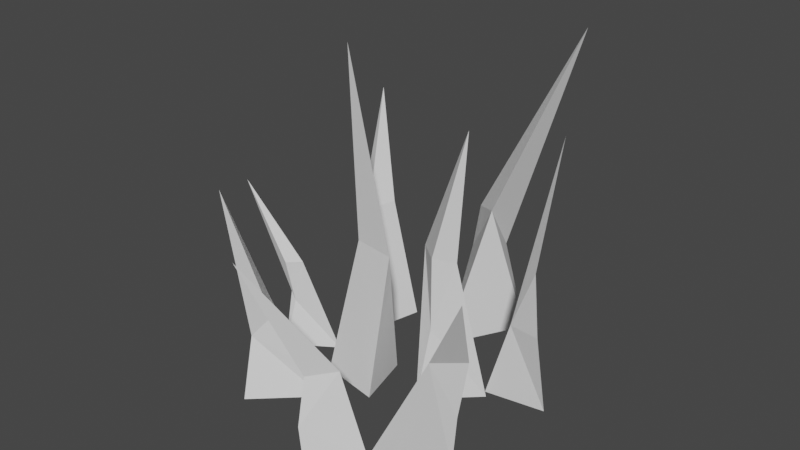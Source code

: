 # Source: Grass6.blend  (saved by Blender 2.82.7; exported with 4.5.12 LTS)
import bpy
from mathutils import Matrix  # noqa: F401  (used for matrix-valued properties, if any)

bpy.ops.wm.read_factory_settings(use_empty=True)
scene = bpy.context.scene
scene.name = 'Scene'

# ---- collections
col_collection = bpy.data.collections.new('Collection'); scene.collection.children.link(col_collection)

# ---- world
world_world = bpy.data.worlds.new('World'); scene.world = world_world
world_world.use_nodes = True; world_world.node_tree.nodes.clear()
_N = world_world.node_tree.nodes; _L = world_world.node_tree.links
n0 = _N.new('ShaderNodeOutputWorld'); n0.name = 'World Output'; n0.location = (300, 300)
n1 = _N.new('ShaderNodeBackground'); n1.name = 'Background'; n1.location = (10, 300)
n1.inputs[0].default_value = (0.05088, 0.05088, 0.05088, 1.0)
_L.new(n1.outputs[0], n0.inputs[0])
n0.is_active_output = True
world_world.color = (0.05088, 0.05088, 0.05088)
world_world.use_sun_shadow = False
world_world.sun_shadow_jitter_overblur = 0.0

# ---- meshes
me_cone_014 = bpy.data.meshes.new('Cone.014')
me_cone_014.from_pydata([(0.05724, 0.3206, -0.7182), (0.3203, -0.1216, -0.7182), (-0.2238, -0.08688, -0.7182), (0.1173, -0.1511, 1.544), (-0.1124, -0.0616, 0.297), (0.07197, -0.07645, 0.2606), (-0.1189, 0.2309, 0.2647), (-0.1117, -0.05388, -0.2117)], [], [(6, 3, 5), (5, 3, 4, 7), (7, 4, 3, 6), (0, 1, 2), (2, 7, 6, 0), (1, 5, 7, 2), (0, 6, 5, 1)])
_uv = me_cone_014.uv_layers.new(name='UVMap')
_uv.uv.foreach_set('vector', [0.25, 0.37, 0.25, 0.25, 0.3539, 0.19, 0.3539, 0.19, 0.25, 0.25, 0.1461, 0.19, 0.09412, 0.16, 0.09412, 0.16, 0.1461, 0.19, 0.25, 0.25, 0.25, 0.37, 0.75, 0.49, 0.9578, 0.13, 0.5422, 0.13, 0.04215, 0.13, 0.09412, 0.16, 0.25, 0.37, 0.25, 0.49, 0.4578, 0.13, 0.3539, 0.19, 0.09412, 0.16, 0.04215, 0.13, 0.25, 0.49, 0.25, 0.37, 0.3539, 0.19, 0.4578, 0.13])
me_cone_014.use_remesh_fix_poles = True
me_cone_014.use_remesh_preserve_attributes = False
me_cone_014.use_mirror_vertex_groups = False
me_cone_014.update()
me_cone_001 = bpy.data.meshes.new('Cone.001')
me_cone_001.from_pydata([(0.3545, -0.2337, -0.5722), (-0.186, -0.5083, -0.5722), (-0.1536, 0.09707, -0.5722), (0.06376, 0.1926, 0.2601), (0.01407, 0.6512, 0.8491), (-0.1527, 0.1863, -0.156), (-0.2065, 0.05525, 0.2601), (-0.195, 0.27, 0.2601)], [], [(0, 3, 6, 1), (0, 1, 2), (2, 5, 3, 0), (5, 7, 4, 3), (3, 4, 6), (1, 6, 5, 2), (6, 4, 7, 5)])
_uv = me_cone_001.uv_layers.new(name='UVMap')
_uv.uv.foreach_set('vector', [0.25, 0.49, 0.25, 0.37, 0.3539, 0.19, 0.4578, 0.13, 0.75, 0.49, 0.9578, 0.13, 0.5422, 0.13, 0.04215, 0.13, 0.09412, 0.16, 0.25, 0.37, 0.25, 0.49, 0.09412, 0.16, 0.1461, 0.19, 0.25, 0.25, 0.25, 0.37, 0.25, 0.37, 0.25, 0.25, 0.3539, 0.19, 0.4578, 0.13, 0.3539, 0.19, 0.09412, 0.16, 0.04215, 0.13, 0.3539, 0.19, 0.25, 0.25, 0.1461, 0.19, 0.09412, 0.16])
me_cone_001.use_remesh_fix_poles = True
me_cone_001.use_remesh_preserve_attributes = False
me_cone_001.use_mirror_vertex_groups = False
me_cone_001.update()
me_cone_002 = bpy.data.meshes.new('Cone.002')
me_cone_002.from_pydata([(0.08743, 0.4247, -0.441), (0.2181, -0.2144, -0.441), (-0.2052, -0.002962, -0.441), (-0.05236, 0.1804, 0.2341), (-0.3704, -0.2221, 1.084), (-0.02714, -0.05868, -0.03263), (0.2109, -0.07713, -0.1108), (0.1386, -0.02994, 0.1481)], [], [(0, 3, 6, 1), (0, 1, 2), (2, 5, 3, 0), (5, 4, 3), (3, 4, 7, 6), (1, 6, 5, 2), (6, 7, 4, 5)])
_uv = me_cone_002.uv_layers.new(name='UVMap')
_uv.uv.foreach_set('vector', [0.25, 0.49, 0.25, 0.37, 0.4059, 0.16, 0.4578, 0.13, 0.75, 0.49, 0.9578, 0.13, 0.5422, 0.13, 0.04215, 0.13, 0.1461, 0.19, 0.25, 0.37, 0.25, 0.49, 0.1461, 0.19, 0.25, 0.25, 0.25, 0.37, 0.25, 0.37, 0.25, 0.25, 0.3539, 0.19, 0.4059, 0.16, 0.4578, 0.13, 0.4059, 0.16, 0.1461, 0.19, 0.04215, 0.13, 0.4059, 0.16, 0.3539, 0.19, 0.25, 0.25, 0.1461, 0.19])
me_cone_002.use_remesh_fix_poles = True
me_cone_002.use_remesh_preserve_attributes = False
me_cone_002.use_mirror_vertex_groups = False
me_cone_002.update()
me_cone_003 = bpy.data.meshes.new('Cone.003')
me_cone_003.from_pydata([(-0.2403, -0.386, -0.425), (-0.3483, 0.1684, -0.425), (0.2573, 0.1124, -0.425), (0.003422, -0.2257, 0.1663), (0.3171, 0.2332, 1.139), (0.167, -0.02643, -0.01661), (-0.1588, 0.09773, -0.1592), (0.002543, 0.02652, 0.1449)], [], [(0, 3, 6, 1), (0, 1, 2), (2, 5, 3, 0), (5, 4, 3), (3, 4, 7, 6), (1, 6, 5, 2), (6, 7, 4, 5)])
_uv = me_cone_003.uv_layers.new(name='UVMap')
_uv.uv.foreach_set('vector', [0.25, 0.49, 0.25, 0.37, 0.4059, 0.16, 0.4578, 0.13, 0.75, 0.49, 0.9578, 0.13, 0.5422, 0.13, 0.04215, 0.13, 0.1461, 0.19, 0.25, 0.37, 0.25, 0.49, 0.1461, 0.19, 0.25, 0.25, 0.25, 0.37, 0.25, 0.37, 0.25, 0.25, 0.3539, 0.19, 0.4059, 0.16, 0.4578, 0.13, 0.4059, 0.16, 0.1461, 0.19, 0.04215, 0.13, 0.4059, 0.16, 0.3539, 0.19, 0.25, 0.25, 0.1461, 0.19])
me_cone_003.use_remesh_fix_poles = True
me_cone_003.use_remesh_preserve_attributes = False
me_cone_003.use_mirror_vertex_groups = False
me_cone_003.update()
me_cone_004 = bpy.data.meshes.new('Cone.004')
me_cone_004.from_pydata([(-0.3266, 0.2026, -0.5584), (0.2102, 0.4842, -0.5584), (0.1857, -0.1215, -0.5584), (-0.1607, -0.02475, 0.2739), (-0.1378, -0.5128, 0.9959), (0.05564, -0.01567, -0.1423), (0.0746, 0.08666, 0.2739), (0.09904, -0.0988, 0.2739)], [], [(0, 3, 6, 1), (0, 1, 2), (2, 5, 3, 0), (5, 7, 4, 3), (3, 4, 6), (1, 6, 5, 2), (6, 4, 7, 5)])
_uv = me_cone_004.uv_layers.new(name='UVMap')
_uv.uv.foreach_set('vector', [0.25, 0.49, 0.25, 0.37, 0.3539, 0.19, 0.4578, 0.13, 0.75, 0.49, 0.9578, 0.13, 0.5422, 0.13, 0.04215, 0.13, 0.09412, 0.16, 0.25, 0.37, 0.25, 0.49, 0.09412, 0.16, 0.1461, 0.19, 0.25, 0.25, 0.25, 0.37, 0.25, 0.37, 0.25, 0.25, 0.3539, 0.19, 0.4578, 0.13, 0.3539, 0.19, 0.09412, 0.16, 0.04215, 0.13, 0.3539, 0.19, 0.25, 0.25, 0.1461, 0.19, 0.09412, 0.16])
me_cone_004.use_remesh_fix_poles = True
me_cone_004.use_remesh_preserve_attributes = False
me_cone_004.use_mirror_vertex_groups = False
me_cone_004.update()
me_cone_005 = bpy.data.meshes.new('Cone.005')
me_cone_005.from_pydata([(0.4356, 0.08133, -0.8485), (0.3305, -0.5157, -0.8485), (-0.2994, 0.06012, -0.8485), (0.1542, 0.08888, -0.01624), (-0.3332, 0.08313, 1.935), (-0.2259, 0.1995, -0.00655), (0.1017, -0.2096, -0.01624), (-0.1636, 0.2124, 0.6499)], [], [(0, 3, 6, 1), (0, 1, 2), (2, 5, 3, 0), (5, 7, 4, 3), (3, 4, 6), (1, 6, 5, 2), (6, 4, 7, 5)])
_uv = me_cone_005.uv_layers.new(name='UVMap')
_uv.uv.foreach_set('vector', [0.25, 0.49, 0.25, 0.37, 0.3539, 0.19, 0.4578, 0.13, 0.75, 0.49, 0.9578, 0.13, 0.5422, 0.13, 0.04215, 0.13, 0.09412, 0.16, 0.25, 0.37, 0.25, 0.49, 0.09412, 0.16, 0.1461, 0.19, 0.25, 0.25, 0.25, 0.37, 0.25, 0.37, 0.25, 0.25, 0.3539, 0.19, 0.4578, 0.13, 0.3539, 0.19, 0.09412, 0.16, 0.04215, 0.13, 0.3539, 0.19, 0.25, 0.25, 0.1461, 0.19, 0.09412, 0.16])
me_cone_005.use_remesh_fix_poles = True
me_cone_005.use_remesh_preserve_attributes = False
me_cone_005.use_mirror_vertex_groups = False
me_cone_005.update()
me_cone_006 = bpy.data.meshes.new('Cone.006')
me_cone_006.from_pydata([(-0.3266, 0.2026, -0.5584), (0.2102, 0.4842, -0.5584), (0.1857, -0.1215, -0.5584), (-0.1607, -0.02475, 0.2739), (-0.1378, -0.5128, 0.9959), (0.05564, -0.01567, -0.1423), (0.0746, 0.08666, 0.2739), (0.09904, -0.0988, 0.2739)], [], [(0, 3, 6, 1), (0, 1, 2), (2, 5, 3, 0), (5, 7, 4, 3), (3, 4, 6), (1, 6, 5, 2), (6, 4, 7, 5)])
_uv = me_cone_006.uv_layers.new(name='UVMap')
_uv.uv.foreach_set('vector', [0.25, 0.49, 0.25, 0.37, 0.3539, 0.19, 0.4578, 0.13, 0.75, 0.49, 0.9578, 0.13, 0.5422, 0.13, 0.04215, 0.13, 0.09412, 0.16, 0.25, 0.37, 0.25, 0.49, 0.09412, 0.16, 0.1461, 0.19, 0.25, 0.25, 0.25, 0.37, 0.25, 0.37, 0.25, 0.25, 0.3539, 0.19, 0.4578, 0.13, 0.3539, 0.19, 0.09412, 0.16, 0.04215, 0.13, 0.3539, 0.19, 0.25, 0.25, 0.1461, 0.19, 0.09412, 0.16])
me_cone_006.use_remesh_fix_poles = True
me_cone_006.use_remesh_preserve_attributes = False
me_cone_006.use_mirror_vertex_groups = False
me_cone_006.update()
me_cone_007 = bpy.data.meshes.new('Cone.007')
me_cone_007.from_pydata([(-0.2403, -0.386, -0.425), (-0.2634, 0.08295, -0.425), (0.195, 0.05045, -0.425), (-0.1239, -0.1991, 0.1663), (-0.2472, 0.4784, 0.9805), (0.167, -0.02643, -0.01661), (-0.2153, 0.1096, -0.1592), (-0.1248, 0.05316, 0.1449)], [], [(0, 3, 6, 1), (0, 1, 2), (2, 5, 3, 0), (5, 4, 3), (3, 4, 7, 6), (1, 6, 5, 2), (6, 7, 4, 5)])
_uv = me_cone_007.uv_layers.new(name='UVMap')
_uv.uv.foreach_set('vector', [0.25, 0.49, 0.25, 0.37, 0.4059, 0.16, 0.4578, 0.13, 0.75, 0.49, 0.9578, 0.13, 0.5422, 0.13, 0.04215, 0.13, 0.1461, 0.19, 0.25, 0.37, 0.25, 0.49, 0.1461, 0.19, 0.25, 0.25, 0.25, 0.37, 0.25, 0.37, 0.25, 0.25, 0.3539, 0.19, 0.4059, 0.16, 0.4578, 0.13, 0.4059, 0.16, 0.1461, 0.19, 0.04215, 0.13, 0.4059, 0.16, 0.3539, 0.19, 0.25, 0.25, 0.1461, 0.19])
me_cone_007.use_remesh_fix_poles = True
me_cone_007.use_remesh_preserve_attributes = False
me_cone_007.use_mirror_vertex_groups = False
me_cone_007.update()
me_cone_008 = bpy.data.meshes.new('Cone.008')
me_cone_008.from_pydata([(0.05724, 0.3206, -0.7182), (0.3203, -0.1216, -0.7182), (-0.2238, -0.08688, -0.7182), (0.1173, -0.1511, 1.157), (-0.1124, -0.0616, 0.297), (0.07197, -0.07645, 0.2606), (-0.1189, 0.2309, 0.2647), (-0.1117, -0.05388, -0.2117)], [], [(6, 3, 5), (5, 3, 4, 7), (7, 4, 3, 6), (0, 1, 2), (2, 7, 6, 0), (1, 5, 7, 2), (0, 6, 5, 1)])
_uv = me_cone_008.uv_layers.new(name='UVMap')
_uv.uv.foreach_set('vector', [0.25, 0.37, 0.25, 0.25, 0.3539, 0.19, 0.3539, 0.19, 0.25, 0.25, 0.1461, 0.19, 0.09412, 0.16, 0.09412, 0.16, 0.1461, 0.19, 0.25, 0.25, 0.25, 0.37, 0.75, 0.49, 0.9578, 0.13, 0.5422, 0.13, 0.04215, 0.13, 0.09412, 0.16, 0.25, 0.37, 0.25, 0.49, 0.4578, 0.13, 0.3539, 0.19, 0.09412, 0.16, 0.04215, 0.13, 0.25, 0.49, 0.25, 0.37, 0.3539, 0.19, 0.4578, 0.13])
me_cone_008.use_remesh_fix_poles = True
me_cone_008.use_remesh_preserve_attributes = False
me_cone_008.use_mirror_vertex_groups = False
me_cone_008.update()

# ---- objects
ob_cone_014 = bpy.data.objects.new('Cone.014', me_cone_014)
ob_cone_001 = bpy.data.objects.new('Cone.001', me_cone_001)
ob_cone_002 = bpy.data.objects.new('Cone.002', me_cone_002)
ob_cone_003 = bpy.data.objects.new('Cone.003', me_cone_003)
ob_cone_004 = bpy.data.objects.new('Cone.004', me_cone_004)
ob_cone_005 = bpy.data.objects.new('Cone.005', me_cone_005)
ob_cone_006 = bpy.data.objects.new('Cone.006', me_cone_006)
ob_cone_007 = bpy.data.objects.new('Cone.007', me_cone_007)
ob_cone_008 = bpy.data.objects.new('Cone.008', me_cone_008)

# ---- transforms, parenting, visibility, modifiers, constraints
ob_cone_014.location = (-0.007955, -0.128, 0.8123)
ob_cone_014.rotation_euler = (0.0, -0.0, 3.986)
ob_cone_014.scale = (0.9289, 0.9289, 1.116)
ob_cone_014.lineart.crease_threshold = 0.0
ob_cone_001.location = (0.91, -0.6105, 0.5906)
ob_cone_001.rotation_euler = (0.0, 0.0, 4.136)
ob_cone_001.scale = (0.9289, 0.9289, 1.116)
ob_cone_001.lineart.crease_threshold = 0.0
ob_cone_002.location = (0.2123, 1.14, 0.6959)
ob_cone_002.rotation_euler = (0.0, 0.0, 3.242)
ob_cone_002.scale = (1.328, 1.328, 1.596)
ob_cone_002.lineart.crease_threshold = 0.0
ob_cone_003.location = (-0.4791, -0.6547, 0.4263)
ob_cone_003.rotation_euler = (0.0, -0.0, 3.986)
ob_cone_003.scale = (0.9289, 0.9289, 1.116)
ob_cone_003.lineart.crease_threshold = 0.0
ob_cone_004.location = (-0.6965, 0.7402, 0.5752)
ob_cone_004.rotation_euler = (0.0, -0.0, 3.986)
ob_cone_004.scale = (0.9289, 0.9289, 1.116)
ob_cone_004.lineart.crease_threshold = 0.0
ob_cone_005.location = (1.025, 0.3488, 0.6306)
ob_cone_005.rotation_euler = (0.0, 0.0, 3.272)
ob_cone_005.scale = (0.6359, 0.6359, 0.764)
ob_cone_005.lineart.crease_threshold = 0.0
ob_cone_006.location = (-0.8116, -0.0691, 0.4539)
ob_cone_006.rotation_euler = (0.0, -0.0, 5.326)
ob_cone_006.scale = (0.6973, 0.6973, 0.8378)
ob_cone_006.lineart.crease_threshold = 0.0
ob_cone_007.location = (0.185, -0.9439, 0.4263)
ob_cone_007.rotation_euler = (0.0, 0.0, 8.642)
ob_cone_007.scale = (0.9289, 0.9289, 1.116)
ob_cone_007.lineart.crease_threshold = 0.0
ob_cone_008.location = (0.5345, 0.04334, 0.8123)
ob_cone_008.rotation_euler = (0.0, 0.0, 0.8149)
ob_cone_008.scale = (0.9289, 0.9289, 1.116)
ob_cone_008.lineart.crease_threshold = 0.0

# ---- collection membership
col_collection.objects.link(ob_cone_014)
col_collection.objects.link(ob_cone_001)
col_collection.objects.link(ob_cone_002)
col_collection.objects.link(ob_cone_003)
col_collection.objects.link(ob_cone_004)
col_collection.objects.link(ob_cone_005)
col_collection.objects.link(ob_cone_006)
col_collection.objects.link(ob_cone_007)
col_collection.objects.link(ob_cone_008)

# ---- scene / render settings (as saved in the file)
scene.frame_start = 1; scene.frame_end = 250; scene.frame_set(1)
scene.render.engine = 'BLENDER_EEVEE_NEXT'
scene.cycles.use_denoising = False
scene.cycles.samples = 128
scene.cycles.sampling_pattern = 'TABULATED_SOBOL'
scene.cycles.use_adaptive_sampling = False
scene.cycles.use_light_tree = False
scene.view_settings.view_transform = 'Filmic'
bpy.context.view_layer.update()

# ---- added for rendering (the .blend has no active camera and no usable light): camera, sun
cam_auto = bpy.data.cameras.new('AutoCamera')
cam_auto.lens = 50.0
cam_auto.sensor_width = 36.0
cam_auto.clip_end = 1000.0
ob_auto_camera = bpy.data.objects.new('AutoCamera', cam_auto)
scene.collection.objects.link(ob_auto_camera)
ob_auto_camera.location = (4.55801, -5.27203, 4.77539)
ob_auto_camera.rotation_euler = (1.09748, -7.21219e-08, 0.694738)
scene.camera = ob_auto_camera
light_auto_sun = bpy.data.lights.new('AutoSun', 'SUN')
light_auto_sun.energy = 3.0
light_auto_sun.angle = 0.0523599
ob_auto_sun = bpy.data.objects.new('AutoSun', light_auto_sun)
scene.collection.objects.link(ob_auto_sun)
ob_auto_sun.rotation_euler = (0.872665, 0.174533, 0.523599)
bpy.context.view_layer.update()
